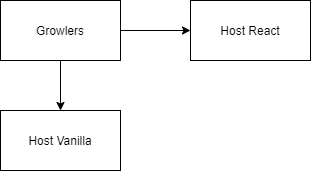

The diagram above was exported from draw.io. Its source (the exported page's mxGraphModel, read from the mxfile embedded in the PNG):
<mxGraphModel dx="688" dy="302" grid="1" gridSize="10" guides="1" tooltips="1" connect="1" arrows="1" fold="1" page="1" pageScale="1" pageWidth="850" pageHeight="1100" math="0" shadow="0">
  <root>
    <mxCell id="0" />
    <mxCell id="1" parent="0" />
    <mxCell id="4" style="edgeStyle=orthogonalEdgeStyle;rounded=0;orthogonalLoop=1;jettySize=auto;html=1;exitX=1;exitY=0.5;exitDx=0;exitDy=0;entryX=0;entryY=0.5;entryDx=0;entryDy=0;" parent="1" source="2" target="3" edge="1">
      <mxGeometry relative="1" as="geometry" />
    </mxCell>
    <mxCell id="6" style="edgeStyle=orthogonalEdgeStyle;rounded=0;orthogonalLoop=1;jettySize=auto;html=1;exitX=0.5;exitY=1;exitDx=0;exitDy=0;entryX=0.5;entryY=0;entryDx=0;entryDy=0;" parent="1" source="2" target="5" edge="1">
      <mxGeometry relative="1" as="geometry" />
    </mxCell>
    <mxCell id="2" value="Growlers&lt;br&gt;" style="rounded=0;whiteSpace=wrap;html=1;" parent="1" vertex="1">
      <mxGeometry x="70" y="80" width="120" height="60" as="geometry" />
    </mxCell>
    <mxCell id="3" value="Host React" style="rounded=0;whiteSpace=wrap;html=1;" parent="1" vertex="1">
      <mxGeometry x="260" y="80" width="120" height="60" as="geometry" />
    </mxCell>
    <mxCell id="5" value="Host Vanilla" style="rounded=0;whiteSpace=wrap;html=1;" parent="1" vertex="1">
      <mxGeometry x="70" y="190" width="120" height="60" as="geometry" />
    </mxCell>
  </root>
</mxGraphModel>